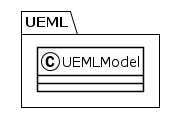

The diagram above was rendered by PlantUML. Its source (embedded in the PNG):
@startuml
!theme plain
package UEML {
class UEMLModel {
}
}
@enduml